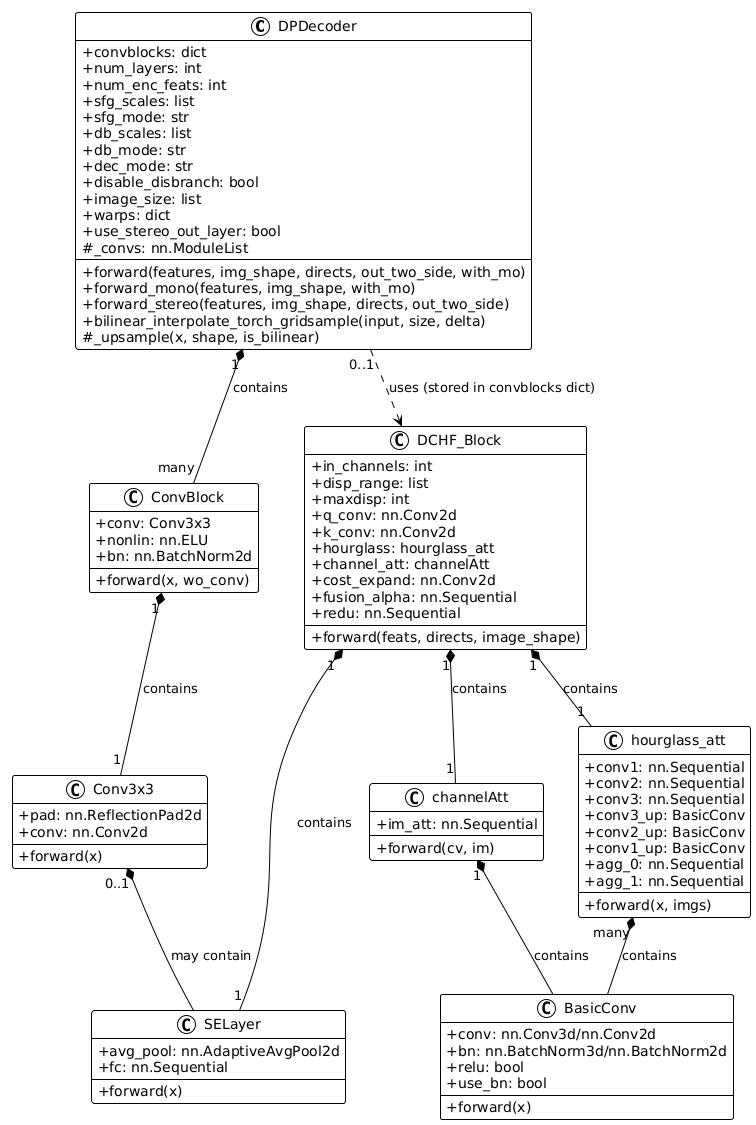

The diagram above was rendered by PlantUML. Its source (embedded in the PNG):
@startuml
!theme plain
skinparam classAttributeIconSize 0
skinparam backgroundColor White
skinparam class {
    BackgroundColor White
    BorderColor Black
    ArrowColor Black
}

class DPDecoder {
    +convblocks: dict
    +num_layers: int
    +num_enc_feats: int
    +sfg_scales: list
    +sfg_mode: str
    +db_scales: list
    +db_mode: str
    +dec_mode: str
    +disable_disbranch: bool
    +image_size: list
    +warps: dict
    +use_stereo_out_layer: bool
    #_convs: nn.ModuleList
    --
    +forward(features, img_shape, directs, out_two_side, with_mo)
    +forward_mono(features, img_shape, with_mo)
    +forward_stereo(features, img_shape, directs, out_two_side)
    +bilinear_interpolate_torch_gridsample(input, size, delta)
    #_upsample(x, shape, is_bilinear)
}

class ConvBlock {
    +conv: Conv3x3
    +nonlin: nn.ELU
    +bn: nn.BatchNorm2d
    --
    +forward(x, wo_conv)
}

class Conv3x3 {
    +pad: nn.ReflectionPad2d
    +conv: nn.Conv2d
    --
    +forward(x)
}

class DCHF_Block {
    +in_channels: int
    +disp_range: list
    +maxdisp: int
    +q_conv: nn.Conv2d
    +k_conv: nn.Conv2d
    +hourglass: hourglass_att
    +channel_att: channelAtt
    +cost_expand: nn.Conv2d
    +fusion_alpha: nn.Sequential
    +redu: nn.Sequential
    --
    +forward(feats, directs, image_shape)
}

class hourglass_att {
    +conv1: nn.Sequential
    +conv2: nn.Sequential
    +conv3: nn.Sequential
    +conv3_up: BasicConv
    +conv2_up: BasicConv
    +conv1_up: BasicConv
    +agg_0: nn.Sequential
    +agg_1: nn.Sequential
    --
    +forward(x, imgs)
}

class channelAtt {
    +im_att: nn.Sequential
    --
    +forward(cv, im)
}

class BasicConv {
    +conv: nn.Conv3d/nn.Conv2d
    +bn: nn.BatchNorm3d/nn.BatchNorm2d
    +relu: bool
    +use_bn: bool
    --
    +forward(x)
}

class SELayer {
    +avg_pool: nn.AdaptiveAvgPool2d
    +fc: nn.Sequential
    --
    +forward(x)
}

' CORRECT RELATIONSHIPS
DPDecoder "1" *-- "many" ConvBlock : contains
DPDecoder "0..1" ..> DCHF_Block : uses (stored in convblocks dict)

ConvBlock "1" *-- "1" Conv3x3 : contains
Conv3x3 "0..1" *-- SELayer : may contain

DCHF_Block "1" *-- "1" hourglass_att : contains
DCHF_Block "1" *-- "1" channelAtt : contains
DCHF_Block "1" *-- "1" SELayer : contains

hourglass_att "many" *-- BasicConv : contains
channelAtt "1" *-- BasicConv : contains
@enduml